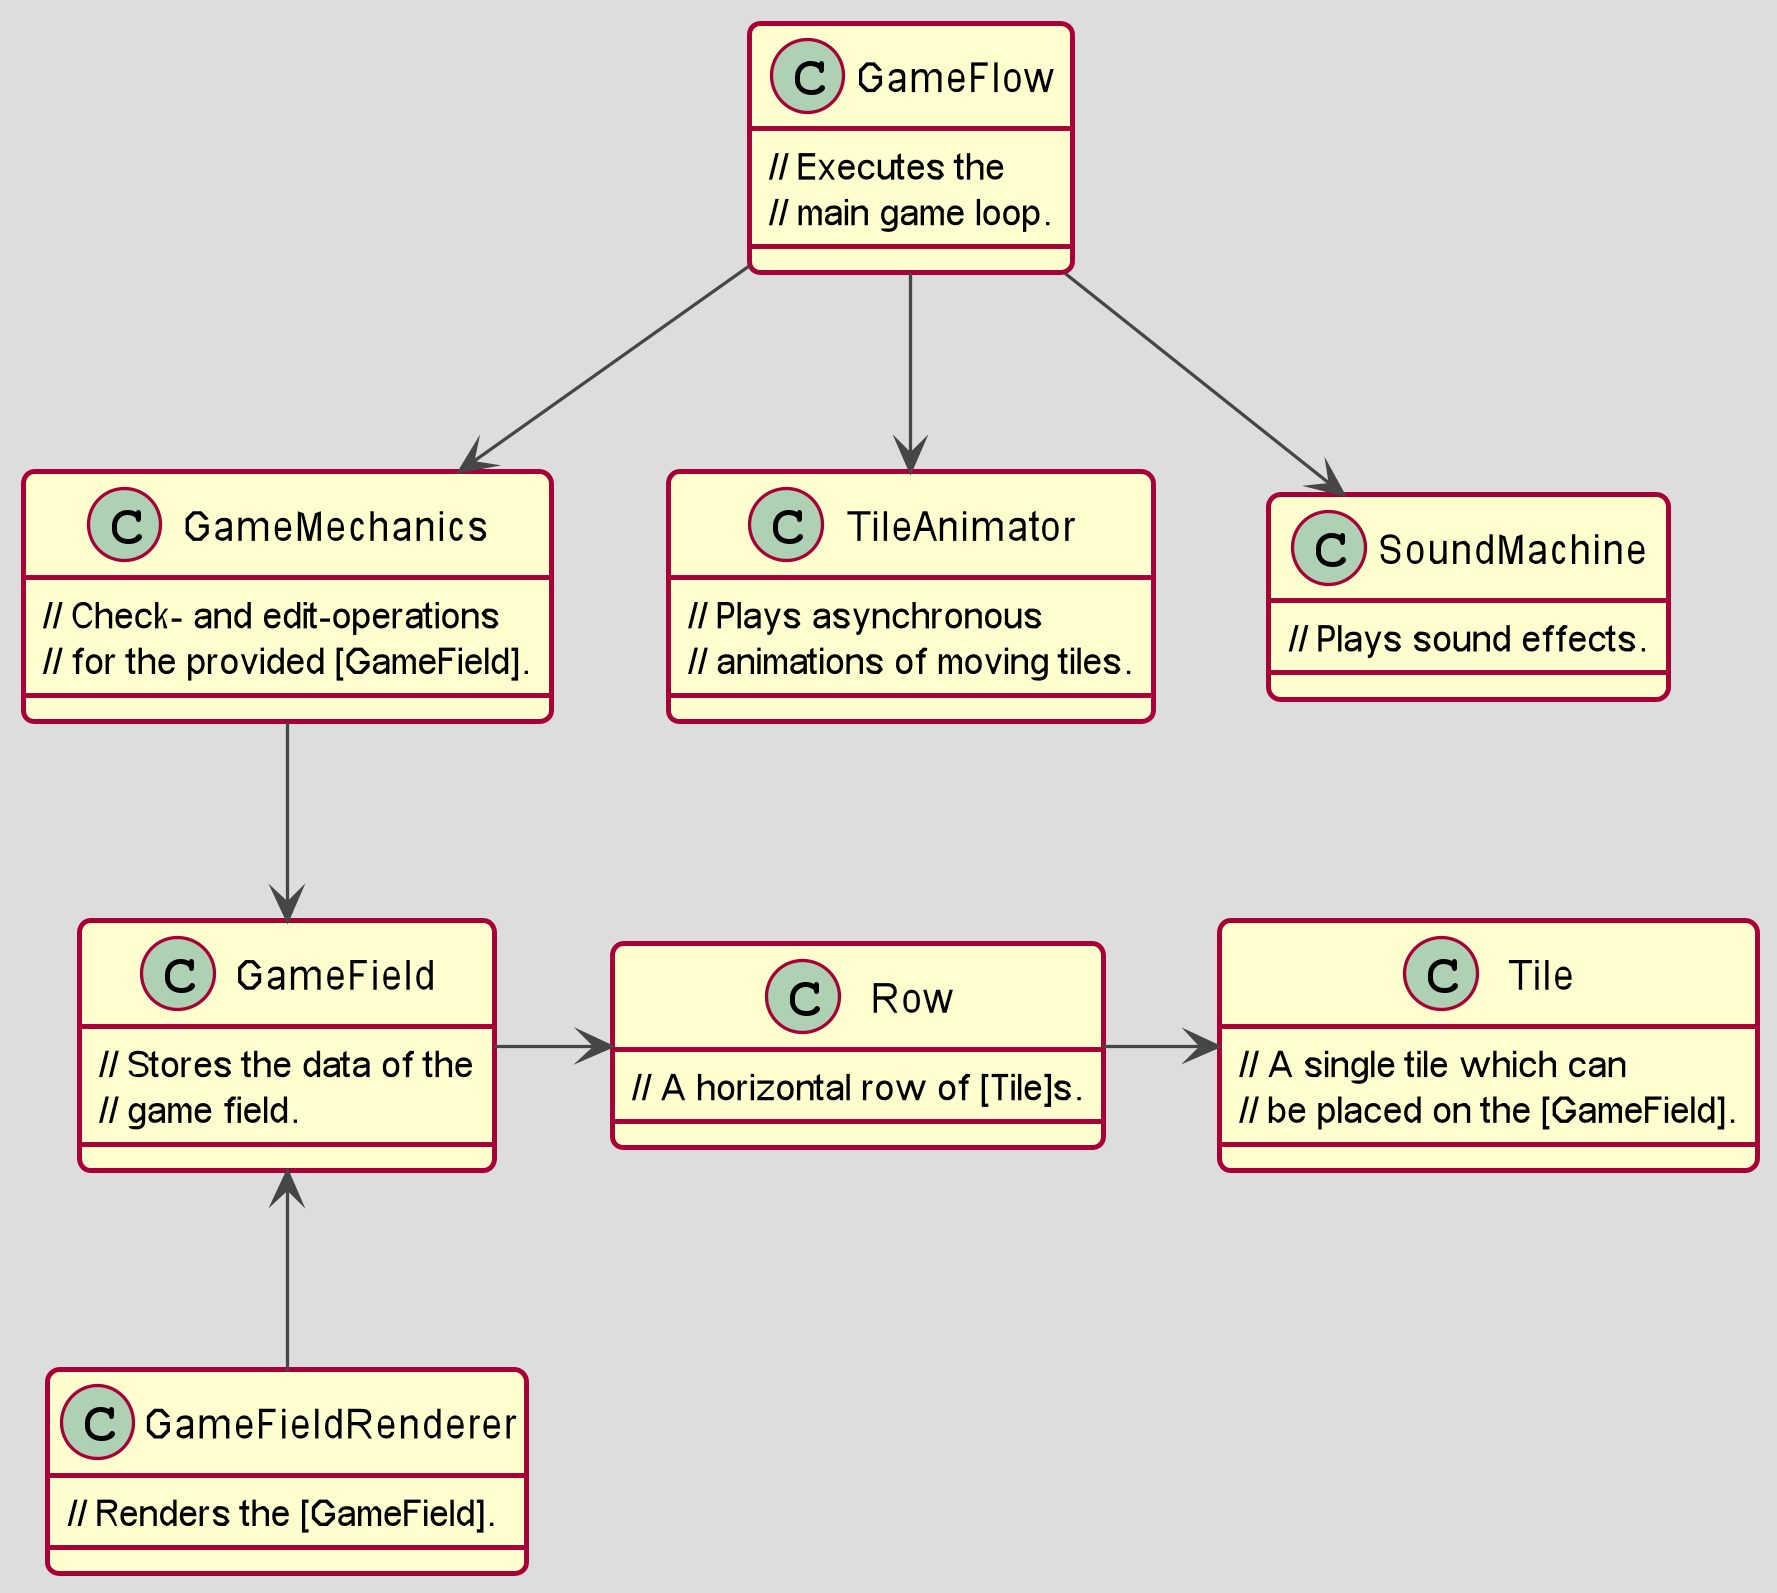

The diagram above was rendered by PlantUML. Its source (embedded in the PNG):
@startuml
!include https://raw.githubusercontent.com/future-architect/puml-themes/master/themes/puml-theme-toy.puml

class GameFlow{
// Executes the
// main game loop.
}
class GameMechanics{
// Check- and edit-operations
// for the provided [GameField].
}
together {
    class GameField{
    // Stores the data of the
    // game field.
    }

    class Row{
    // A horizontal row of [Tile]s.
    }

    class Tile{
    // A single tile which can
    // be placed on the [GameField].
    }
}

class TileAnimator{
// Plays asynchronous
// animations of moving tiles.
}

class GameFieldRenderer{
// Renders the [GameField].
}

class SoundMachine{
// Plays sound effects.
}

GameFlow -down-> GameMechanics
GameFlow -down-> TileAnimator
GameFlow -down-> SoundMachine
GameField -> Row
Row -> Tile
GameMechanics -down-> GameField
GameFieldRenderer -up-> GameField

@enduml